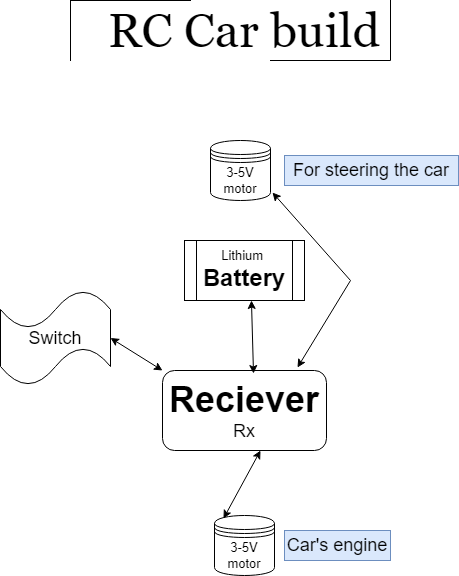

The diagram above was exported from draw.io. Its source (the exported page's mxGraphModel, read from the mxfile embedded in the PNG):
<mxGraphModel dx="1434" dy="764" grid="1" gridSize="10" guides="1" tooltips="1" connect="1" arrows="1" fold="1" page="1" pageScale="1" pageWidth="827" pageHeight="1169" math="0" shadow="0">
  <root>
    <mxCell id="0" />
    <mxCell id="1" parent="0" />
    <mxCell id="srnwT7MWpEYZGiNiFp5y-1" value="" style="shape=partialRectangle;whiteSpace=wrap;html=1;bottom=0;right=0;fillColor=none;" parent="1" vertex="1">
      <mxGeometry x="240" y="40" width="120" height="60" as="geometry" />
    </mxCell>
    <mxCell id="srnwT7MWpEYZGiNiFp5y-2" value="" style="shape=partialRectangle;whiteSpace=wrap;html=1;top=0;left=0;fillColor=none;" parent="1" vertex="1">
      <mxGeometry x="440" y="40" width="120" height="60" as="geometry" />
    </mxCell>
    <mxCell id="srnwT7MWpEYZGiNiFp5y-4" value="&lt;font face=&quot;Georgia&quot; style=&quot;font-size: 48px;&quot;&gt;RC Car build&lt;/font&gt;" style="text;strokeColor=none;align=center;fillColor=none;html=1;verticalAlign=middle;whiteSpace=wrap;rounded=0;" parent="1" vertex="1">
      <mxGeometry x="254" y="55" width="320" height="30" as="geometry" />
    </mxCell>
    <mxCell id="srnwT7MWpEYZGiNiFp5y-6" value="&lt;font style=&quot;&quot;&gt;&lt;b style=&quot;font-size: 36px;&quot;&gt;Reciever&lt;/b&gt;&lt;br&gt;&lt;font style=&quot;font-size: 18px;&quot;&gt;Rx&lt;/font&gt;&lt;br&gt;&lt;/font&gt;" style="rounded=1;whiteSpace=wrap;html=1;" parent="1" vertex="1">
      <mxGeometry x="332" y="410" width="164" height="80" as="geometry" />
    </mxCell>
    <mxCell id="srnwT7MWpEYZGiNiFp5y-7" value="Lithium&amp;nbsp;&lt;br&gt;&lt;font style=&quot;font-size: 24px;&quot;&gt;&lt;b&gt;Battery&lt;/b&gt;&lt;/font&gt;" style="shape=process;whiteSpace=wrap;html=1;backgroundOutline=1;" parent="1" vertex="1">
      <mxGeometry x="354" y="280" width="120" height="60" as="geometry" />
    </mxCell>
    <mxCell id="srnwT7MWpEYZGiNiFp5y-12" value="" style="endArrow=classic;startArrow=classic;html=1;rounded=0;entryX=0.558;entryY=1;entryDx=0;entryDy=0;exitX=0.555;exitY=0.038;exitDx=0;exitDy=0;exitPerimeter=0;entryPerimeter=0;" parent="1" source="srnwT7MWpEYZGiNiFp5y-6" target="srnwT7MWpEYZGiNiFp5y-7" edge="1">
      <mxGeometry width="50" height="50" relative="1" as="geometry">
        <mxPoint x="390" y="390" as="sourcePoint" />
        <mxPoint x="440" y="340" as="targetPoint" />
      </mxGeometry>
    </mxCell>
    <mxCell id="srnwT7MWpEYZGiNiFp5y-13" value="&lt;font style=&quot;font-size: 18px;&quot;&gt;Switch&lt;/font&gt;" style="shape=tape;whiteSpace=wrap;html=1;rotation=0;" parent="1" vertex="1">
      <mxGeometry x="170" y="330" width="110" height="95" as="geometry" />
    </mxCell>
    <mxCell id="srnwT7MWpEYZGiNiFp5y-14" value="" style="endArrow=classic;startArrow=classic;html=1;rounded=0;entryX=0;entryY=0;entryDx=0;entryDy=0;exitX=1;exitY=0.5;exitDx=0;exitDy=0;exitPerimeter=0;" parent="1" source="srnwT7MWpEYZGiNiFp5y-13" target="srnwT7MWpEYZGiNiFp5y-6" edge="1">
      <mxGeometry width="50" height="50" relative="1" as="geometry">
        <mxPoint x="390" y="390" as="sourcePoint" />
        <mxPoint x="440" y="340" as="targetPoint" />
      </mxGeometry>
    </mxCell>
    <mxCell id="srnwT7MWpEYZGiNiFp5y-27" value="3-5V motor" style="shape=datastore;whiteSpace=wrap;html=1;rotation=0;" parent="1" vertex="1">
      <mxGeometry x="380" y="180" width="60" height="60" as="geometry" />
    </mxCell>
    <mxCell id="srnwT7MWpEYZGiNiFp5y-28" value="3-5V&lt;br&gt;motor" style="shape=datastore;whiteSpace=wrap;html=1;" parent="1" vertex="1">
      <mxGeometry x="384" y="555" width="60" height="60" as="geometry" />
    </mxCell>
    <mxCell id="srnwT7MWpEYZGiNiFp5y-30" value="" style="endArrow=classic;startArrow=classic;html=1;rounded=0;entryX=1.033;entryY=0.867;entryDx=0;entryDy=0;entryPerimeter=0;exitX=0.823;exitY=-0.037;exitDx=0;exitDy=0;exitPerimeter=0;" parent="1" source="srnwT7MWpEYZGiNiFp5y-6" target="srnwT7MWpEYZGiNiFp5y-27" edge="1">
      <mxGeometry width="50" height="50" relative="1" as="geometry">
        <mxPoint x="490" y="360" as="sourcePoint" />
        <mxPoint x="540" y="310" as="targetPoint" />
        <Array as="points">
          <mxPoint x="520" y="320" />
        </Array>
      </mxGeometry>
    </mxCell>
    <mxCell id="srnwT7MWpEYZGiNiFp5y-31" value="" style="endArrow=classic;startArrow=classic;html=1;rounded=0;exitX=0.15;exitY=0.05;exitDx=0;exitDy=0;exitPerimeter=0;" parent="1" source="srnwT7MWpEYZGiNiFp5y-28" edge="1">
      <mxGeometry width="50" height="50" relative="1" as="geometry">
        <mxPoint x="380" y="540" as="sourcePoint" />
        <mxPoint x="430" y="490" as="targetPoint" />
      </mxGeometry>
    </mxCell>
    <mxCell id="srnwT7MWpEYZGiNiFp5y-32" value="&lt;font style=&quot;font-size: 18px;&quot;&gt;For steering the car&lt;/font&gt;" style="text;html=1;strokeColor=#6c8ebf;fillColor=#dae8fc;align=center;verticalAlign=middle;whiteSpace=wrap;rounded=0;" parent="1" vertex="1">
      <mxGeometry x="454" y="195" width="174" height="30" as="geometry" />
    </mxCell>
    <mxCell id="srnwT7MWpEYZGiNiFp5y-33" value="&lt;span style=&quot;font-size: 18px;&quot;&gt;Car's engine&lt;/span&gt;" style="text;html=1;strokeColor=#6c8ebf;fillColor=#dae8fc;align=center;verticalAlign=middle;whiteSpace=wrap;rounded=0;" parent="1" vertex="1">
      <mxGeometry x="454" y="570" width="106" height="30" as="geometry" />
    </mxCell>
  </root>
</mxGraphModel>